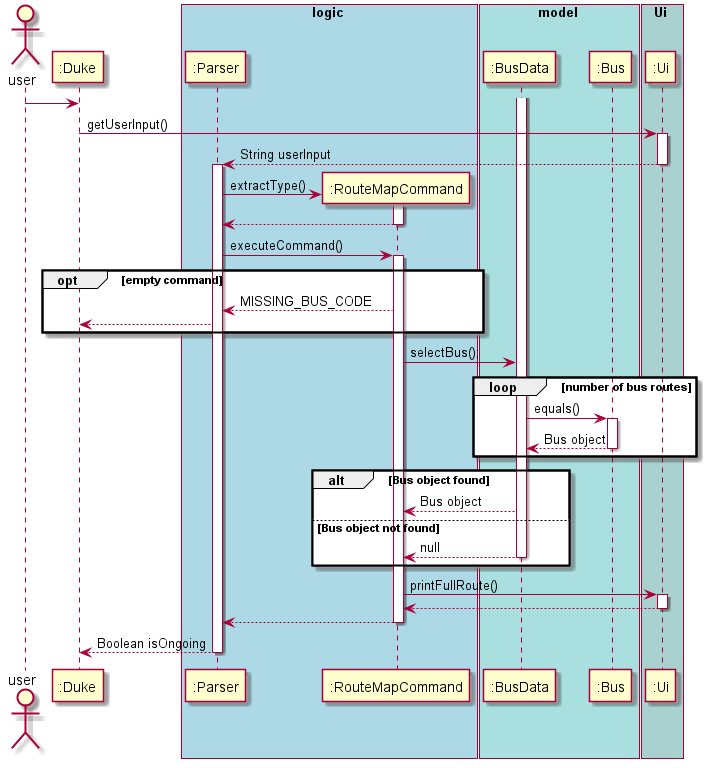

The diagram above was rendered by PlantUML. Its source (embedded in the PNG):
@startuml
actor user
participant ":Duke"
box logic #LightBlue
participant ":Parser"
participant ":RouteMapCommand"
end box
box model #A9DFDF
participant ":BusData"
participant ":Bus"
end box
box Ui #A9D1D0
participant ":Ui"
end box

user ->":Duke"
":Duke" -> ":Ui" : getUserInput()
activate ":Ui"
":Ui" --> ":Parser": String userInput
deactivate ":Ui"

activate ":Parser"
create ":RouteMapCommand"
":Parser" -> ":RouteMapCommand" :extractType()
activate ":RouteMapCommand"
":RouteMapCommand" --> ":Parser"
deactivate ":RouteMapCommand"
":Parser" -> ":RouteMapCommand" : executeCommand()
activate ":RouteMapCommand"
opt empty command
    ":RouteMapCommand" --> ":Parser" : MISSING_BUS_CODE
    ":Parser" --> ":Duke"
end

":RouteMapCommand" -> ":BusData" : selectBus();
loop number of bus routes
    ":BusData" -> ":Bus" : equals()
     activate ":Bus"
    ":Bus" --> ":BusData" : Bus object
    deactivate ":Bus"
end

alt Bus object found
activate ":BusData"
":BusData" --> ":RouteMapCommand" : Bus object
else Bus object not found
":BusData" --> ":RouteMapCommand" : null
deactivate ":BusData"
end
":RouteMapCommand" -> ":Ui" : printFullRoute()
activate ":Ui"
":Ui" --> ":RouteMapCommand"
deactivate ":Ui"

":RouteMapCommand" --> ":Parser"
deactivate ":RouteMapCommand"
":Parser" --> ":Duke":Boolean isOngoing
deactivate ":Parser"


@enduml